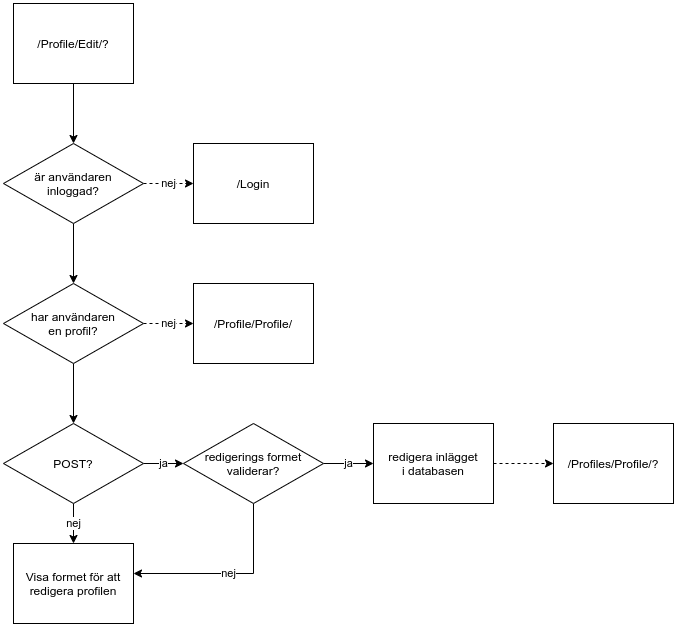

The diagram above was exported from draw.io. Its source (the exported page's mxGraphModel, read from the mxfile embedded in the PNG):
<mxGraphModel dx="1422" dy="806" grid="1" gridSize="10" guides="1" tooltips="1" connect="1" arrows="1" fold="1" page="1" pageScale="1" pageWidth="2000" pageHeight="2000" math="0" shadow="0">
  <root>
    <mxCell id="0" />
    <mxCell id="1" parent="0" />
    <mxCell id="iyLqxL35FdQnbjra5VvL-3" value="" style="edgeStyle=orthogonalEdgeStyle;rounded=0;orthogonalLoop=1;jettySize=auto;html=1;" parent="1" source="iyLqxL35FdQnbjra5VvL-1" target="iyLqxL35FdQnbjra5VvL-2" edge="1">
      <mxGeometry relative="1" as="geometry" />
    </mxCell>
    <mxCell id="iyLqxL35FdQnbjra5VvL-1" value="/Profile/Edit/?" style="rounded=0;whiteSpace=wrap;html=1;" parent="1" vertex="1">
      <mxGeometry x="40" y="40" width="120" height="80" as="geometry" />
    </mxCell>
    <mxCell id="iyLqxL35FdQnbjra5VvL-7" value="" style="edgeStyle=orthogonalEdgeStyle;rounded=0;orthogonalLoop=1;jettySize=auto;html=1;" parent="1" source="iyLqxL35FdQnbjra5VvL-2" target="iyLqxL35FdQnbjra5VvL-6" edge="1">
      <mxGeometry relative="1" as="geometry" />
    </mxCell>
    <mxCell id="iyLqxL35FdQnbjra5VvL-15" value="nej" style="edgeStyle=orthogonalEdgeStyle;rounded=0;orthogonalLoop=1;jettySize=auto;html=1;dashed=1;" parent="1" source="iyLqxL35FdQnbjra5VvL-2" target="iyLqxL35FdQnbjra5VvL-14" edge="1">
      <mxGeometry relative="1" as="geometry" />
    </mxCell>
    <mxCell id="iyLqxL35FdQnbjra5VvL-2" value="är användaren&lt;br&gt;inloggad?" style="rhombus;whiteSpace=wrap;html=1;rounded=0;" parent="1" vertex="1">
      <mxGeometry x="30" y="180" width="140" height="80" as="geometry" />
    </mxCell>
    <mxCell id="iyLqxL35FdQnbjra5VvL-9" value="" style="edgeStyle=orthogonalEdgeStyle;rounded=0;orthogonalLoop=1;jettySize=auto;html=1;" parent="1" source="iyLqxL35FdQnbjra5VvL-6" target="iyLqxL35FdQnbjra5VvL-8" edge="1">
      <mxGeometry relative="1" as="geometry" />
    </mxCell>
    <mxCell id="iyLqxL35FdQnbjra5VvL-17" value="nej" style="edgeStyle=orthogonalEdgeStyle;rounded=0;orthogonalLoop=1;jettySize=auto;html=1;dashed=1;" parent="1" source="iyLqxL35FdQnbjra5VvL-6" target="iyLqxL35FdQnbjra5VvL-16" edge="1">
      <mxGeometry relative="1" as="geometry" />
    </mxCell>
    <mxCell id="iyLqxL35FdQnbjra5VvL-6" value="har användaren&lt;br&gt;en profil?" style="rhombus;whiteSpace=wrap;html=1;rounded=0;" parent="1" vertex="1">
      <mxGeometry x="30" y="320" width="140" height="80" as="geometry" />
    </mxCell>
    <mxCell id="iyLqxL35FdQnbjra5VvL-11" value="ja" style="edgeStyle=orthogonalEdgeStyle;rounded=0;orthogonalLoop=1;jettySize=auto;html=1;" parent="1" source="iyLqxL35FdQnbjra5VvL-8" target="iyLqxL35FdQnbjra5VvL-10" edge="1">
      <mxGeometry relative="1" as="geometry" />
    </mxCell>
    <mxCell id="iyLqxL35FdQnbjra5VvL-18" value="nej" style="edgeStyle=orthogonalEdgeStyle;rounded=0;orthogonalLoop=1;jettySize=auto;html=1;" parent="1" source="iyLqxL35FdQnbjra5VvL-8" target="iyLqxL35FdQnbjra5VvL-12" edge="1">
      <mxGeometry relative="1" as="geometry" />
    </mxCell>
    <mxCell id="iyLqxL35FdQnbjra5VvL-8" value="POST?" style="rhombus;whiteSpace=wrap;html=1;rounded=0;" parent="1" vertex="1">
      <mxGeometry x="30" y="460" width="140" height="80" as="geometry" />
    </mxCell>
    <mxCell id="iyLqxL35FdQnbjra5VvL-13" value="nej" style="edgeStyle=orthogonalEdgeStyle;rounded=0;orthogonalLoop=1;jettySize=auto;html=1;" parent="1" source="iyLqxL35FdQnbjra5VvL-10" target="iyLqxL35FdQnbjra5VvL-12" edge="1">
      <mxGeometry relative="1" as="geometry">
        <Array as="points">
          <mxPoint x="280" y="610" />
        </Array>
      </mxGeometry>
    </mxCell>
    <mxCell id="iyLqxL35FdQnbjra5VvL-20" value="ja" style="edgeStyle=orthogonalEdgeStyle;rounded=0;orthogonalLoop=1;jettySize=auto;html=1;" parent="1" source="iyLqxL35FdQnbjra5VvL-10" target="iyLqxL35FdQnbjra5VvL-19" edge="1">
      <mxGeometry relative="1" as="geometry" />
    </mxCell>
    <mxCell id="iyLqxL35FdQnbjra5VvL-10" value="redigerings formet&lt;br&gt;validerar?" style="rhombus;whiteSpace=wrap;html=1;rounded=0;" parent="1" vertex="1">
      <mxGeometry x="210" y="460" width="140" height="80" as="geometry" />
    </mxCell>
    <mxCell id="iyLqxL35FdQnbjra5VvL-12" value="Visa formet för att&lt;br&gt;redigera profilen" style="whiteSpace=wrap;html=1;rounded=0;" parent="1" vertex="1">
      <mxGeometry x="40" y="580" width="120" height="80" as="geometry" />
    </mxCell>
    <mxCell id="iyLqxL35FdQnbjra5VvL-14" value="/Login" style="whiteSpace=wrap;html=1;rounded=0;" parent="1" vertex="1">
      <mxGeometry x="220" y="180" width="120" height="80" as="geometry" />
    </mxCell>
    <mxCell id="iyLqxL35FdQnbjra5VvL-16" value="/Profile/Profile/" style="whiteSpace=wrap;html=1;rounded=0;" parent="1" vertex="1">
      <mxGeometry x="220" y="320" width="120" height="80" as="geometry" />
    </mxCell>
    <mxCell id="iyLqxL35FdQnbjra5VvL-22" value="" style="edgeStyle=orthogonalEdgeStyle;rounded=0;orthogonalLoop=1;jettySize=auto;html=1;dashed=1;" parent="1" source="iyLqxL35FdQnbjra5VvL-19" target="iyLqxL35FdQnbjra5VvL-21" edge="1">
      <mxGeometry relative="1" as="geometry" />
    </mxCell>
    <mxCell id="iyLqxL35FdQnbjra5VvL-19" value="redigera inlägget&lt;br&gt;i databasen" style="whiteSpace=wrap;html=1;rounded=0;" parent="1" vertex="1">
      <mxGeometry x="400" y="460" width="120" height="80" as="geometry" />
    </mxCell>
    <mxCell id="iyLqxL35FdQnbjra5VvL-21" value="/Profiles/Profile/?" style="whiteSpace=wrap;html=1;rounded=0;" parent="1" vertex="1">
      <mxGeometry x="580" y="460" width="120" height="80" as="geometry" />
    </mxCell>
  </root>
</mxGraphModel>